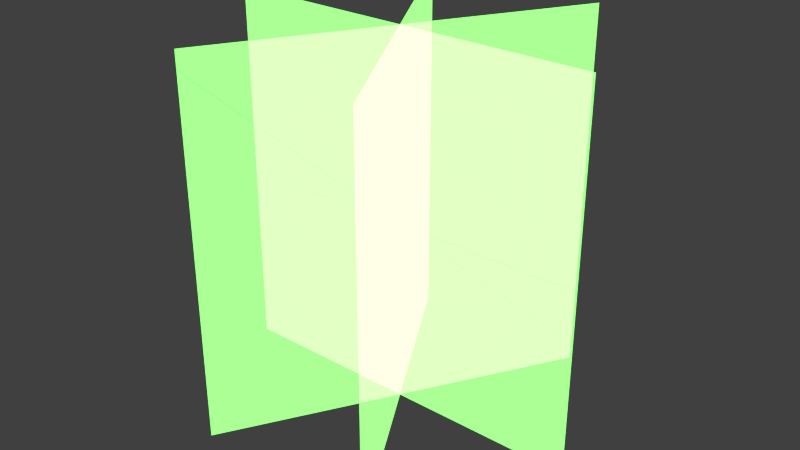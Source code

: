 # Source: GrassMesh1.blend  (saved by Blender 2.80.75; exported with 4.5.12 LTS)
import bpy
from mathutils import Matrix  # noqa: F401  (used for matrix-valued properties, if any)

bpy.ops.wm.read_factory_settings(use_empty=True)
scene = bpy.context.scene
scene.name = 'Scene'

# ---- collections
col_planes = bpy.data.collections.new('Planes'); scene.collection.children.link(col_planes)

# ---- images (referenced by path relative to the original .blend; pixels are not part of the script)
import os
ASSET_DIR = os.environ.get("B2B_ASSET_DIR", "")  # directory of the original .blend (textures are referenced by path, not embedded)
HERE = os.path.dirname(os.path.abspath(__file__))  # packed textures are extracted next to this script under _unpacked/

def load_image(name, relpath, width, height, colorspace="sRGB"):
    """Load a texture the original file referenced (path relative to the .blend, or extracted next to this script)."""
    p = next((c for c in (os.path.join(HERE, relpath), os.path.join(ASSET_DIR, relpath)) if relpath and os.path.exists(c)), "")
    if p:
        img = bpy.data.images.load(p, check_existing=True)
        img.name = name
    else:  # same state as the original file: an image datablock whose file is absent (Cycles renders it pink)
        img = bpy.data.images.new(name, width, height)
        img.source = "FILE"
        img.filepath = "//" + (relpath or name)
    img.colorspace_settings.name = colorspace
    return img
img_grasssheet1_bmp_001 = load_image('GrassSheet1.bmp.001', 'GrassSheet1.bmp', 1024, 1024, 'Linear Rec.709')
img_grasssheet1_bmp = load_image('GrassSheet1.bmp', 'GrassSheet1.bmp', 1024, 1024, 'Linear Rec.709')

# ---- materials (node trees are filled in below, after node groups)
mat_material1 = bpy.data.materials.new('Material1')
mat_material1.use_transparent_shadow = False
mat_material1.preview_render_type = 'HAIR'
mat_material = bpy.data.materials.new('Material')
mat_material.use_transparent_shadow = False
mat_material.preview_render_type = 'HAIR'
mat_material_003 = bpy.data.materials.new('Material.003')
mat_material_003.use_transparent_shadow = False
mat_material_003.preview_render_type = 'HAIR'
mat_material_002 = bpy.data.materials.new('Material.002')
mat_material_002.use_transparent_shadow = False
mat_material_002.preview_render_type = 'HAIR'

# ---- material node trees
mat_material1.use_nodes = True; mat_material1.node_tree.nodes.clear()
_N = mat_material1.node_tree.nodes; _L = mat_material1.node_tree.links
n0 = _N.new('ShaderNodeRGB'); n0.name = 'RGB'; n0.location = (357, 147)
n0.outputs[0].default_value = (0.1785, 1.0, 0.1257, 1.0)
n1 = _N.new('ShaderNodeTexImage'); n1.name = 'Image Texture'; n1.location = (316, -79)
n1.image = img_grasssheet1_bmp_001
n1.interpolation = 'Closest'
n2 = _N.new('ShaderNodeMix'); n2.name = 'Mix'; n2.location = (584, 95)
n2.data_type = 'RGBA'
n2.blend_type = 'VALUE'
n2.inputs[0].default_value = 1.0
n3 = _N.new('ShaderNodeOutputMaterial'); n3.name = 'Material Output'; n3.location = (759, 121)
n4 = _N.new('ShaderNodeAddShader'); n4.name = 'Add Shader'; n4.location = (0, 0)
n5 = _N.new('ShaderNodeBsdfTransparent'); n5.name = 'Transparent BSDF'; n5.location = (0, 0)
_L.new(n0.outputs[0], n2.inputs[6])
_L.new(n1.outputs[0], n2.inputs[7])
_L.new(n2.outputs[2], n4.inputs[0])
_L.new(n5.outputs[0], n4.inputs[1])
_L.new(n4.outputs[0], n3.inputs[0])
n3.is_active_output = True
mat_material.use_nodes = True; mat_material.node_tree.nodes.clear()
_N = mat_material.node_tree.nodes; _L = mat_material.node_tree.links
n0 = _N.new('ShaderNodeMapping'); n0.name = 'Mapping'; n0.location = (-25, -77)
n0.vector_type = 'TEXTURE'
n0.inputs[3].default_value = (2.0, 2.0, 1.0)
n1 = _N.new('ShaderNodeTexCoord'); n1.name = 'Texture Coordinate'; n1.location = (-181, -111)
n2 = _N.new('ShaderNodeRGB'); n2.name = 'RGB'; n2.location = (357, 147)
n2.outputs[0].default_value = (0.1785, 1.0, 0.1257, 1.0)
n3 = _N.new('ShaderNodeTexImage'); n3.name = 'Image Texture'; n3.location = (316, -79)
n3.image = img_grasssheet1_bmp
n3.interpolation = 'Closest'
n3.extension = 'CLIP'
n4 = _N.new('ShaderNodeMix'); n4.name = 'Mix'; n4.location = (584, 95)
n4.data_type = 'RGBA'
n4.blend_type = 'VALUE'
n4.inputs[0].default_value = 1.0
n5 = _N.new('ShaderNodeOutputMaterial'); n5.name = 'Material Output'; n5.location = (759, 121)
n6 = _N.new('ShaderNodeAddShader'); n6.name = 'Add Shader'; n6.location = (0, 0)
n7 = _N.new('ShaderNodeBsdfTransparent'); n7.name = 'Transparent BSDF'; n7.location = (0, 0)
_L.new(n0.outputs[0], n3.inputs[0])
_L.new(n1.outputs[2], n0.inputs[0])
_L.new(n2.outputs[0], n4.inputs[6])
_L.new(n3.outputs[0], n4.inputs[7])
_L.new(n4.outputs[2], n6.inputs[0])
_L.new(n7.outputs[0], n6.inputs[1])
_L.new(n6.outputs[0], n5.inputs[0])
n5.is_active_output = True
mat_material_003.use_nodes = True; mat_material_003.node_tree.nodes.clear()
_N = mat_material_003.node_tree.nodes; _L = mat_material_003.node_tree.links
n0 = _N.new('ShaderNodeMapping'); n0.name = 'Mapping'; n0.location = (-25, -77)
n0.vector_type = 'TEXTURE'
n0.inputs[1].default_value = (0.0, 1.0, 0.0)
n0.inputs[3].default_value = (2.0, 2.0, 1.0)
n1 = _N.new('ShaderNodeTexCoord'); n1.name = 'Texture Coordinate'; n1.location = (-181, -111)
n2 = _N.new('ShaderNodeRGB'); n2.name = 'RGB'; n2.location = (357, 147)
n2.outputs[0].default_value = (0.1785, 1.0, 0.1257, 1.0)
n3 = _N.new('ShaderNodeTexImage'); n3.name = 'Image Texture'; n3.location = (316, -79)
n3.image = img_grasssheet1_bmp
n3.interpolation = 'Closest'
n4 = _N.new('ShaderNodeMix'); n4.name = 'Mix'; n4.location = (584, 95)
n4.data_type = 'RGBA'
n4.blend_type = 'VALUE'
n4.inputs[0].default_value = 1.0
n5 = _N.new('ShaderNodeOutputMaterial'); n5.name = 'Material Output'; n5.location = (759, 121)
n6 = _N.new('ShaderNodeAddShader'); n6.name = 'Add Shader'; n6.location = (0, 0)
n7 = _N.new('ShaderNodeBsdfTransparent'); n7.name = 'Transparent BSDF'; n7.location = (0, 0)
_L.new(n0.outputs[0], n3.inputs[0])
_L.new(n1.outputs[2], n0.inputs[0])
_L.new(n2.outputs[0], n4.inputs[6])
_L.new(n3.outputs[0], n4.inputs[7])
_L.new(n4.outputs[2], n6.inputs[0])
_L.new(n7.outputs[0], n6.inputs[1])
_L.new(n6.outputs[0], n5.inputs[0])
n5.is_active_output = True
mat_material_002.use_nodes = True; mat_material_002.node_tree.nodes.clear()
_N = mat_material_002.node_tree.nodes; _L = mat_material_002.node_tree.links
n0 = _N.new('ShaderNodeMapping'); n0.name = 'Mapping'; n0.location = (-25, -77)
n0.vector_type = 'TEXTURE'
n0.inputs[1].default_value = (1.0, 0.0, 0.0)
n0.inputs[3].default_value = (2.0, 2.0, 1.0)
n1 = _N.new('ShaderNodeTexCoord'); n1.name = 'Texture Coordinate'; n1.location = (-181, -111)
n2 = _N.new('ShaderNodeRGB'); n2.name = 'RGB'; n2.location = (357, 147)
n2.outputs[0].default_value = (0.1784, 1.0, 0.1254, 1.0)
n3 = _N.new('ShaderNodeMix'); n3.name = 'Mix'; n3.location = (584, 95)
n3.data_type = 'RGBA'
n3.blend_type = 'VALUE'
n3.inputs[0].default_value = 1.0
n4 = _N.new('ShaderNodeOutputMaterial'); n4.name = 'Material Output'; n4.location = (759, 121)
n5 = _N.new('ShaderNodeTexImage'); n5.name = 'Image Texture'; n5.location = (316, -79)
n5.image = img_grasssheet1_bmp
n5.interpolation = 'Closest'
n6 = _N.new('ShaderNodeAddShader'); n6.name = 'Add Shader'; n6.location = (0, 0)
n7 = _N.new('ShaderNodeBsdfTransparent'); n7.name = 'Transparent BSDF'; n7.location = (0, 0)
_L.new(n0.outputs[0], n5.inputs[0])
_L.new(n1.outputs[2], n0.inputs[0])
_L.new(n2.outputs[0], n3.inputs[6])
_L.new(n5.outputs[0], n3.inputs[7])
_L.new(n3.outputs[2], n6.inputs[0])
_L.new(n7.outputs[0], n6.inputs[1])
_L.new(n6.outputs[0], n4.inputs[0])
n4.is_active_output = True

# ---- world
world_world = bpy.data.worlds.new('World'); scene.world = world_world
world_world.color = (0.05088, 0.05088, 0.05088)
world_world.use_sun_shadow = False
world_world.sun_shadow_jitter_overblur = 0.0
world_world.cycles.sampling_method = 'MANUAL'

# ---- meshes
me_grass1 = bpy.data.meshes.new('Grass1')
me_grass1.from_pydata([(-0.5, -0.866, -1.0), (0.5, 0.866, -1.0), (-0.5, -0.866, 1.0), (0.5, 0.866, 1.0), (-1.0, 5.96e-08, -1.0), (1.0, 5.96e-08, -1.0), (-1.0, -5.96e-08, 1.0), (1.0, -5.96e-08, 1.0), (0.5, -0.866, -1.0), (-0.5, 0.866, -1.0), (0.5, -0.866, 1.0), (-0.5, 0.866, 1.0)], [], [(0, 2, 3, 1), (4, 6, 7, 5), (8, 9, 11, 10)])
me_grass1.polygons.foreach_set('use_smooth', [True] * 3)
_uv = me_grass1.uv_layers.new(name='UVMap')
_uv.uv.foreach_set('vector', [0.0, 0.5, 0.0, 1.0, 0.5, 1.0, 0.5, 0.5, 0.5, 0.5, 0.5, 1.0, 1.0, 1.0, 1.0, 0.5, 0.0, 0.0, 0.5, 0.0, 0.5, 0.5, 0.0, 0.5])
_ca = me_grass1.color_attributes.new('Col', 'BYTE_COLOR', 'CORNER')
_ca.data.foreach_set('color', [1.0, 1.0, 1.0, 1.0, 1.0, 1.0, 1.0, 1.0, 1.0, 1.0, 1.0, 1.0, 1.0, 1.0, 1.0, 1.0, 1.0, 1.0, 1.0, 1.0, 1.0, 1.0, 1.0, 1.0, 1.0, 1.0, 1.0, 1.0, 1.0, 1.0, 1.0, 1.0, 1.0, 1.0, 1.0, 1.0, 1.0, 1.0, 1.0, 1.0, 1.0, 1.0, 1.0, 1.0, 1.0, 1.0, 1.0, 1.0])
me_grass1.materials.append(mat_material1)
me_grass1.use_remesh_preserve_volume = False
me_grass1.use_remesh_preserve_attributes = False
me_grass1.use_mirror_vertex_groups = False
me_grass1.use_paint_bone_selection = False
me_grass1.use_paint_mask = True
me_grass1.update()
me_grass1.normals_split_custom_set([tuple(v) for v in zip(*[iter([-0.5, -0.866, 4.801e-05, -0.3535, -0.6123, 0.7072, 0.3536, 0.6124, 0.7071, 0.5, 0.866, 4.777e-05, -1.0, -4.371e-08, 4.8e-05, -0.7071, -8.586e-08, 0.7072, 0.7072, -8.586e-08, 0.7071, 1.0, -4.371e-08, 4.774e-05, 0.5, -0.866, 4.774e-05, -0.5, 0.866, 4.803e-05, -0.3535, 0.6123, 0.7072, 0.3536, -0.6124, 0.7071])] * 3)])
me_plane = bpy.data.meshes.new('Plane')
me_plane.from_pydata([(-1.0, -1.0, 0.0), (1.0, -1.0, 0.0), (-1.0, 1.0, 0.0), (1.0, 1.0, 0.0)], [], [(0, 1, 3, 2)])
_uv = me_plane.uv_layers.new(name='UVMap')
_uv.uv.foreach_set('vector', [0.0, 0.0, 1.0, 0.0, 1.0, 1.0, 0.0, 1.0])
me_plane.materials.append(mat_material)
me_plane.use_remesh_preserve_volume = False
me_plane.use_remesh_preserve_attributes = False
me_plane.use_mirror_vertex_groups = False
me_plane.update()
me_plane_001 = bpy.data.meshes.new('Plane.001')
me_plane_001.from_pydata([(-1.0, -1.0, 0.0), (1.0, -1.0, 0.0), (-1.0, 1.0, 0.0), (1.0, 1.0, 0.0)], [], [(0, 1, 3, 2)])
_uv = me_plane_001.uv_layers.new(name='UVMap')
_uv.uv.foreach_set('vector', [0.0, 0.0, 1.0, 0.0, 1.0, 1.0, 0.0, 1.0])
me_plane_001.materials.append(mat_material_003)
me_plane_001.use_remesh_preserve_volume = False
me_plane_001.use_remesh_preserve_attributes = False
me_plane_001.use_mirror_vertex_groups = False
me_plane_001.update()
me_plane_002 = bpy.data.meshes.new('Plane.002')
me_plane_002.from_pydata([(-1.0, -1.0, 0.0), (1.0, -1.0, 0.0), (-1.0, 1.0, 0.0), (1.0, 1.0, 0.0)], [], [(0, 1, 3, 2)])
_uv = me_plane_002.uv_layers.new(name='UVMap')
_uv.uv.foreach_set('vector', [0.0, 0.0, 1.0, 0.0, 1.0, 1.0, 0.0, 1.0])
me_plane_002.materials.append(mat_material_002)
me_plane_002.use_remesh_preserve_volume = False
me_plane_002.use_remesh_preserve_attributes = False
me_plane_002.use_mirror_vertex_groups = False
me_plane_002.update()

# ---- objects
ob_grass1 = bpy.data.objects.new('Grass1', me_grass1)
ob_plane = bpy.data.objects.new('Plane', me_plane)
ob_plane_001 = bpy.data.objects.new('Plane.001', me_plane_001)
ob_plane_002 = bpy.data.objects.new('Plane.002', me_plane_002)

# ---- transforms, parenting, visibility, modifiers, constraints
ob_grass1.location = (0.0, 0.0, 0.0)
ob_grass1.lineart.crease_threshold = 0.0
ob_plane.location = (0.0, 0.0, 0.0)
ob_plane.rotation_euler = (1.571, -0.0, 0.0)
ob_plane.lineart.crease_threshold = 0.0
ob_plane_001.location = (0.0, 0.0, 0.0)
ob_plane_001.rotation_euler = (1.571, -0.0, 1.047)
ob_plane_001.lineart.crease_threshold = 0.0
ob_plane_002.location = (0.0, 0.0, 0.0)
ob_plane_002.rotation_euler = (1.571, -0.0, 2.094)
ob_plane_002.lineart.crease_threshold = 0.0

# ---- collection membership
scene.collection.objects.link(ob_grass1)
col_planes.objects.link(ob_plane)
col_planes.objects.link(ob_plane_001)
col_planes.objects.link(ob_plane_002)

# ---- scene / render settings (as saved in the file)
scene.frame_start = 1; scene.frame_end = 250; scene.frame_set(1)
scene.render.engine = 'BLENDER_EEVEE_NEXT'
scene.render.resolution_percentage = 50
scene.render.dither_intensity = 0.0
scene.cycles.use_denoising = False
scene.cycles.samples = 128
scene.cycles.sampling_pattern = 'TABULATED_SOBOL'
scene.cycles.use_adaptive_sampling = False
scene.cycles.use_light_tree = False
scene.cycles.blur_glossy = 0.0
scene.cycles.sample_clamp_indirect = 0.0
scene.view_settings.view_transform = 'Standard'
bpy.context.view_layer.update()

# ---- added for rendering (the .blend has no active camera and no usable light): camera, sun
cam_auto = bpy.data.cameras.new('AutoCamera')
cam_auto.lens = 50.0
cam_auto.sensor_width = 36.0
cam_auto.clip_end = 1000.0
ob_auto_camera = bpy.data.objects.new('AutoCamera', cam_auto)
scene.collection.objects.link(ob_auto_camera)
ob_auto_camera.location = (3.06862, -3.68235, 2.4549)
ob_auto_camera.rotation_euler = (1.09748, -7.21219e-08, 0.694738)
scene.camera = ob_auto_camera
light_auto_sun = bpy.data.lights.new('AutoSun', 'SUN')
light_auto_sun.energy = 3.0
light_auto_sun.angle = 0.0523599
ob_auto_sun = bpy.data.objects.new('AutoSun', light_auto_sun)
scene.collection.objects.link(ob_auto_sun)
ob_auto_sun.rotation_euler = (0.872665, 0.174533, 0.523599)
bpy.context.view_layer.update()
